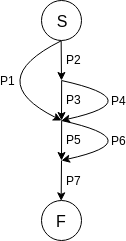

The diagram above was exported from draw.io. Its source (the exported page's mxGraphModel, read from the mxfile embedded in the PNG):
<mxGraphModel dx="1162" dy="613" grid="1" gridSize="10" guides="1" tooltips="1" connect="1" arrows="1" fold="1" page="1" pageScale="1" pageWidth="1654" pageHeight="1169" math="0" shadow="0">
  <root>
    <mxCell id="0" />
    <mxCell id="1" parent="0" />
    <mxCell id="eoNO5FuEPELPgSQc6FH2-19" value="&lt;font style=&quot;font-size: 16px&quot;&gt;S&lt;/font&gt;" style="ellipse;whiteSpace=wrap;html=1;aspect=fixed;" vertex="1" parent="1">
      <mxGeometry x="520" width="40" height="40" as="geometry" />
    </mxCell>
    <mxCell id="eoNO5FuEPELPgSQc6FH2-20" value="" style="endArrow=classic;html=1;endFill=1;strokeWidth=1;exitX=0.5;exitY=1;exitDx=0;exitDy=0;" edge="1" parent="1" source="eoNO5FuEPELPgSQc6FH2-19">
      <mxGeometry width="50" height="50" relative="1" as="geometry">
        <mxPoint x="540" y="40" as="sourcePoint" />
        <mxPoint x="540" y="80" as="targetPoint" />
      </mxGeometry>
    </mxCell>
    <mxCell id="eoNO5FuEPELPgSQc6FH2-21" value="P2" style="text;html=1;resizable=0;points=[];align=center;verticalAlign=middle;labelBackgroundColor=#ffffff;" vertex="1" connectable="0" parent="eoNO5FuEPELPgSQc6FH2-20">
      <mxGeometry x="0.6332" relative="1" as="geometry">
        <mxPoint x="12.5" y="-14" as="offset" />
      </mxGeometry>
    </mxCell>
    <mxCell id="eoNO5FuEPELPgSQc6FH2-22" value="" style="endArrow=classic;html=1;endFill=1;strokeWidth=1;exitX=0.5;exitY=1;exitDx=0;exitDy=0;" edge="1" parent="1">
      <mxGeometry width="50" height="50" relative="1" as="geometry">
        <mxPoint x="540.1428571428571" y="80.14285714285717" as="sourcePoint" />
        <mxPoint x="540" y="120" as="targetPoint" />
      </mxGeometry>
    </mxCell>
    <mxCell id="eoNO5FuEPELPgSQc6FH2-23" value="P3" style="text;html=1;resizable=0;points=[];align=center;verticalAlign=middle;labelBackgroundColor=#ffffff;" vertex="1" connectable="0" parent="eoNO5FuEPELPgSQc6FH2-22">
      <mxGeometry x="0.6332" relative="1" as="geometry">
        <mxPoint x="12.5" y="-14" as="offset" />
      </mxGeometry>
    </mxCell>
    <mxCell id="eoNO5FuEPELPgSQc6FH2-24" value="" style="endArrow=classic;html=1;endFill=1;strokeWidth=1;curved=1;" edge="1" parent="1">
      <mxGeometry width="50" height="50" relative="1" as="geometry">
        <mxPoint x="540" y="80" as="sourcePoint" />
        <mxPoint x="540" y="120" as="targetPoint" />
        <Array as="points">
          <mxPoint x="630" y="100" />
        </Array>
      </mxGeometry>
    </mxCell>
    <mxCell id="eoNO5FuEPELPgSQc6FH2-25" value="P4" style="text;html=1;resizable=0;points=[];align=center;verticalAlign=middle;labelBackgroundColor=#ffffff;" vertex="1" connectable="0" parent="eoNO5FuEPELPgSQc6FH2-24">
      <mxGeometry x="0.6332" relative="1" as="geometry">
        <mxPoint x="24" y="-13.5" as="offset" />
      </mxGeometry>
    </mxCell>
    <mxCell id="eoNO5FuEPELPgSQc6FH2-26" value="" style="endArrow=classic;html=1;endFill=1;strokeWidth=1;curved=1;exitX=0.5;exitY=1;exitDx=0;exitDy=0;" edge="1" parent="1" source="eoNO5FuEPELPgSQc6FH2-19">
      <mxGeometry width="50" height="50" relative="1" as="geometry">
        <mxPoint x="540" y="40" as="sourcePoint" />
        <mxPoint x="540" y="120" as="targetPoint" />
        <Array as="points">
          <mxPoint x="460" y="80" />
        </Array>
      </mxGeometry>
    </mxCell>
    <mxCell id="eoNO5FuEPELPgSQc6FH2-27" value="P1" style="text;html=1;resizable=0;points=[];align=center;verticalAlign=middle;labelBackgroundColor=#ffffff;" vertex="1" connectable="0" parent="eoNO5FuEPELPgSQc6FH2-26">
      <mxGeometry x="0.6332" relative="1" as="geometry">
        <mxPoint x="-25" y="-25.5" as="offset" />
      </mxGeometry>
    </mxCell>
    <mxCell id="eoNO5FuEPELPgSQc6FH2-28" value="" style="endArrow=classic;html=1;endFill=1;strokeWidth=1;exitX=0.5;exitY=1;exitDx=0;exitDy=0;" edge="1" parent="1">
      <mxGeometry width="50" height="50" relative="1" as="geometry">
        <mxPoint x="540.1428571428571" y="120.14285714285711" as="sourcePoint" />
        <mxPoint x="540" y="160" as="targetPoint" />
      </mxGeometry>
    </mxCell>
    <mxCell id="eoNO5FuEPELPgSQc6FH2-29" value="P5" style="text;html=1;resizable=0;points=[];align=center;verticalAlign=middle;labelBackgroundColor=#ffffff;" vertex="1" connectable="0" parent="eoNO5FuEPELPgSQc6FH2-28">
      <mxGeometry x="0.6332" relative="1" as="geometry">
        <mxPoint x="12.5" y="-14" as="offset" />
      </mxGeometry>
    </mxCell>
    <mxCell id="eoNO5FuEPELPgSQc6FH2-30" value="" style="endArrow=classic;html=1;endFill=1;strokeWidth=1;entryX=0.5;entryY=0;entryDx=0;entryDy=0;" edge="1" parent="1" target="eoNO5FuEPELPgSQc6FH2-34">
      <mxGeometry width="50" height="50" relative="1" as="geometry">
        <mxPoint x="540" y="160" as="sourcePoint" />
        <mxPoint x="540" y="200" as="targetPoint" />
      </mxGeometry>
    </mxCell>
    <mxCell id="eoNO5FuEPELPgSQc6FH2-31" value="P7" style="text;html=1;resizable=0;points=[];align=center;verticalAlign=middle;labelBackgroundColor=#ffffff;" vertex="1" connectable="0" parent="eoNO5FuEPELPgSQc6FH2-30">
      <mxGeometry x="0.6332" relative="1" as="geometry">
        <mxPoint x="12.5" y="-14" as="offset" />
      </mxGeometry>
    </mxCell>
    <mxCell id="eoNO5FuEPELPgSQc6FH2-32" value="" style="endArrow=classic;html=1;endFill=1;strokeWidth=1;curved=1;" edge="1" parent="1">
      <mxGeometry width="50" height="50" relative="1" as="geometry">
        <mxPoint x="540" y="120" as="sourcePoint" />
        <mxPoint x="540" y="160" as="targetPoint" />
        <Array as="points">
          <mxPoint x="630" y="140" />
        </Array>
      </mxGeometry>
    </mxCell>
    <mxCell id="eoNO5FuEPELPgSQc6FH2-33" value="P6" style="text;html=1;resizable=0;points=[];align=center;verticalAlign=middle;labelBackgroundColor=#ffffff;" vertex="1" connectable="0" parent="eoNO5FuEPELPgSQc6FH2-32">
      <mxGeometry x="0.6332" relative="1" as="geometry">
        <mxPoint x="24" y="-13.5" as="offset" />
      </mxGeometry>
    </mxCell>
    <mxCell id="eoNO5FuEPELPgSQc6FH2-34" value="&lt;font style=&quot;font-size: 16px&quot;&gt;F&lt;/font&gt;" style="ellipse;whiteSpace=wrap;html=1;aspect=fixed;" vertex="1" parent="1">
      <mxGeometry x="520" y="200" width="40" height="40" as="geometry" />
    </mxCell>
  </root>
</mxGraphModel>